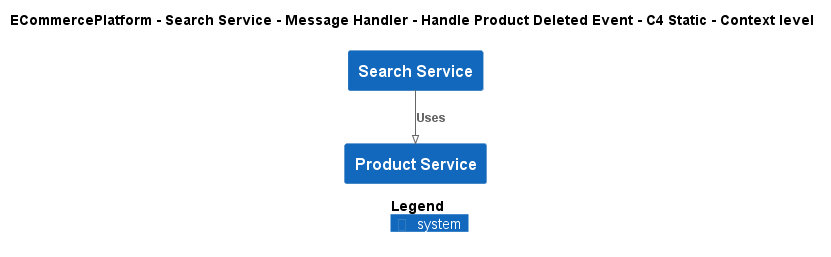

The diagram above was rendered by PlantUML. Its source (embedded in the PNG):
@startuml
!pragma layout smetana
!include ..\..\..\..\..\..\..\.c4s\C4_Context.puml

AddElementTag("c4interflow:lifecycle:new", $bgColor=green, $fontColor=#ffffff, $borderColor=green, $shadowing="False")
AddElementTag("c4interflow:lifecycle:changed", $bgColor=orange, $fontColor=#ffffff, $borderColor=orange, $shadowing="False")
AddElementTag("c4interflow:lifecycle:removed", $bgColor=red, $fontColor=#ffffff, $borderColor=red, $shadowing="False")

AddRelTag("c4interflow:lifecycle:new", $textColor=green, $lineColor=green)
AddRelTag("c4interflow:lifecycle:changed", $textColor=orange, $lineColor=orange)
AddRelTag("c4interflow:lifecycle:removed", $textColor=red, $lineColor=red)

SHOW_PERSON_PORTRAIT()
LAYOUT_TOP_DOWN()

skinparam linetype polyline

title ECommercePlatform - Search Service - Message Handler - Handle Product Deleted Event - C4 Static - Context level

System(ECommercePlatform.SoftwareSystems.SearchService, "Search Service", "")
System(ECommercePlatform.SoftwareSystems.ProductService, "Product Service", "")

Rel(ECommercePlatform.SoftwareSystems.SearchService, ECommercePlatform.SoftwareSystems.ProductService, "Uses")


SHOW_LEGEND()
@enduml